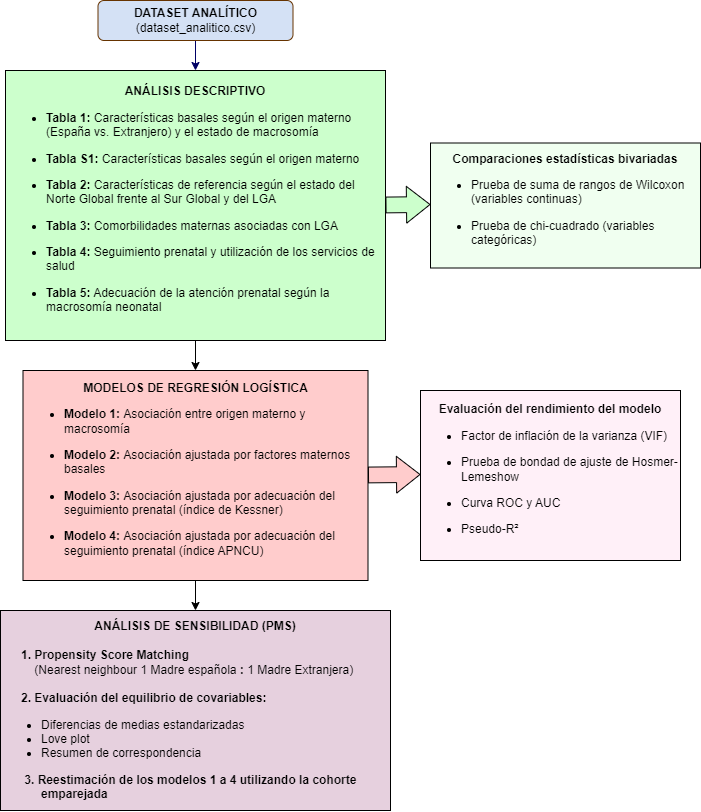

The diagram above was exported from draw.io. Its source (the exported page's mxGraphModel, read from the mxfile embedded in the PNG):
<mxGraphModel dx="744" dy="2045" grid="1" gridSize="10" guides="1" tooltips="1" connect="1" arrows="1" fold="1" page="1" pageScale="1" pageWidth="827" pageHeight="1169" math="0" shadow="0">
  <root>
    <mxCell id="0" />
    <mxCell id="1" parent="0" />
    <mxCell id="mquQhxw7jGt1Jp6rV-zr-14" style="edgeStyle=orthogonalEdgeStyle;rounded=0;orthogonalLoop=1;jettySize=auto;html=1;fillColor=#000066;strokeColor=light-dark(#000066,#FFFFFF);exitX=0.5;exitY=1;exitDx=0;exitDy=0;entryX=0.5;entryY=0;entryDx=0;entryDy=0;" edge="1" parent="1" target="mquQhxw7jGt1Jp6rV-zr-52">
      <mxGeometry relative="1" as="geometry">
        <mxPoint x="335" y="-890" as="sourcePoint" />
        <mxPoint x="335" y="-850" as="targetPoint" />
      </mxGeometry>
    </mxCell>
    <mxCell id="mquQhxw7jGt1Jp6rV-zr-54" style="edgeStyle=orthogonalEdgeStyle;rounded=0;orthogonalLoop=1;jettySize=auto;html=1;exitX=0.5;exitY=1;exitDx=0;exitDy=0;entryX=0.5;entryY=0;entryDx=0;entryDy=0;" edge="1" parent="1" source="mquQhxw7jGt1Jp6rV-zr-52" target="mquQhxw7jGt1Jp6rV-zr-53">
      <mxGeometry relative="1" as="geometry" />
    </mxCell>
    <mxCell id="mquQhxw7jGt1Jp6rV-zr-52" value="&lt;b&gt;ANÁLISIS DESCRIPTIVO&lt;/b&gt;&lt;div&gt;&lt;ul&gt;&lt;li style=&quot;text-align: left;&quot;&gt;&lt;b&gt;Tabla 1:&amp;nbsp;&lt;/b&gt;Características basales según el origen materno (España vs. Extranjero) y el estado de macrosomía&lt;/li&gt;&lt;/ul&gt;&lt;ul&gt;&lt;li style=&quot;text-align: left;&quot;&gt;&lt;b&gt;Tabla S1:&lt;/b&gt;&amp;nbsp;Características basales según el origen materno&lt;/li&gt;&lt;/ul&gt;&lt;ul&gt;&lt;li style=&quot;text-align: left;&quot;&gt;&lt;b&gt;Tabla 2:&lt;/b&gt;&amp;nbsp;Características de referencia según el estado del Norte Global frente al Sur Global y del LGA&lt;/li&gt;&lt;/ul&gt;&lt;ul&gt;&lt;li style=&quot;text-align: left;&quot;&gt;&lt;b&gt;Tabla 3:&lt;/b&gt;&amp;nbsp;Comorbilidades maternas asociadas con LGA&lt;/li&gt;&lt;/ul&gt;&lt;ul&gt;&lt;li style=&quot;text-align: left;&quot;&gt;&lt;b&gt;Tabla 4:&lt;/b&gt;&amp;nbsp;Seguimiento prenatal y utilización de los servicios de salud&lt;/li&gt;&lt;/ul&gt;&lt;ul&gt;&lt;li style=&quot;text-align: left;&quot;&gt;&lt;b&gt;Tabla 5:&lt;/b&gt;&amp;nbsp;Adecuación de la atención prenatal según la macrosomía neonatal&lt;/li&gt;&lt;/ul&gt;&lt;/div&gt;" style="rounded=0;whiteSpace=wrap;html=1;fillColor=light-dark(#CCFFCC,var(--ge-dark-color, #121212));" vertex="1" parent="1">
      <mxGeometry x="145" y="-860" width="380" height="270" as="geometry" />
    </mxCell>
    <mxCell id="mquQhxw7jGt1Jp6rV-zr-59" style="edgeStyle=orthogonalEdgeStyle;rounded=0;orthogonalLoop=1;jettySize=auto;html=1;exitX=0.5;exitY=1;exitDx=0;exitDy=0;entryX=0.5;entryY=0;entryDx=0;entryDy=0;" edge="1" parent="1" source="mquQhxw7jGt1Jp6rV-zr-53" target="mquQhxw7jGt1Jp6rV-zr-55">
      <mxGeometry relative="1" as="geometry" />
    </mxCell>
    <mxCell id="mquQhxw7jGt1Jp6rV-zr-53" value="&lt;b&gt;MODELOS DE REGRESIÓN LOGÍSTICA&lt;/b&gt;&lt;br&gt;&lt;div&gt;&lt;ul&gt;&lt;li style=&quot;text-align: left;&quot;&gt;&lt;b&gt;Modelo 1:&amp;nbsp;&lt;/b&gt;Asociación entre origen materno y macrosomía&lt;/li&gt;&lt;/ul&gt;&lt;ul&gt;&lt;li style=&quot;text-align: left;&quot;&gt;&lt;b&gt;Modelo 2:&amp;nbsp;&lt;/b&gt;Asociación ajustada por factores maternos basales&lt;/li&gt;&lt;/ul&gt;&lt;ul&gt;&lt;li style=&quot;text-align: left;&quot;&gt;&lt;b&gt;Modelo 3:&amp;nbsp;&lt;/b&gt;Asociación ajustada por adecuación del seguimiento prenatal (índice de Kessner)&lt;/li&gt;&lt;/ul&gt;&lt;ul&gt;&lt;li style=&quot;text-align: left;&quot;&gt;&lt;b&gt;Modelo 4:&amp;nbsp;&lt;/b&gt;Asociación ajustada por adecuación del seguimiento prenatal (índice APNCU)&lt;/li&gt;&lt;/ul&gt;&lt;/div&gt;" style="rounded=0;whiteSpace=wrap;html=1;fillColor=light-dark(#FFCCCC,var(--ge-dark-color, #121212));" vertex="1" parent="1">
      <mxGeometry x="162.5" y="-560" width="345" height="210" as="geometry" />
    </mxCell>
    <mxCell id="mquQhxw7jGt1Jp6rV-zr-55" value="&lt;b&gt;ANÁLISIS DE SENSIBILIDAD (PMS)&lt;/b&gt;&lt;div&gt;&lt;b style=&quot;text-align: left; background-color: transparent; color: light-dark(rgb(0, 0, 0), rgb(255, 255, 255));&quot;&gt;&lt;br&gt;&lt;/b&gt;&lt;/div&gt;&lt;div&gt;&lt;div style=&quot;text-align: left;&quot;&gt;&lt;b style=&quot;background-color: transparent; color: light-dark(rgb(0, 0, 0), rgb(255, 255, 255));&quot;&gt;&amp;nbsp; &amp;nbsp; &amp;nbsp; 1. Propensity Score Matching&lt;/b&gt;&lt;span style=&quot;background-color: transparent; color: light-dark(rgb(0, 0, 0), rgb(255, 255, 255));&quot;&gt;&amp;nbsp;&lt;/span&gt;&lt;/div&gt;&lt;div style=&quot;text-align: left;&quot;&gt;&lt;span style=&quot;background-color: transparent; color: light-dark(rgb(0, 0, 0), rgb(255, 255, 255));&quot;&gt;&amp;nbsp; &amp;nbsp; &amp;nbsp; &amp;nbsp; &amp;nbsp; (Nearest neighbour 1 Madre&amp;nbsp;española &lt;b&gt;:&lt;/b&gt; 1 Madre Extranjera)&lt;/span&gt;&lt;/div&gt;&lt;div style=&quot;text-align: left;&quot;&gt;&lt;span style=&quot;background-color: transparent; color: light-dark(rgb(0, 0, 0), rgb(255, 255, 255));&quot;&gt;&lt;br&gt;&lt;/span&gt;&lt;/div&gt;&lt;div style=&quot;text-align: left;&quot;&gt;&lt;b&gt;&lt;span style=&quot;background-color: transparent; color: light-dark(rgb(0, 0, 0), rgb(255, 255, 255));&quot;&gt;&amp;nbsp; &amp;nbsp; &amp;nbsp; 2.&amp;nbsp;&lt;/span&gt;&lt;span style=&quot;background-color: transparent; color: light-dark(rgb(0, 0, 0), rgb(255, 255, 255));&quot;&gt;Evaluación del equilibrio de covariables&lt;/span&gt;&lt;span style=&quot;background-color: transparent; color: light-dark(rgb(0, 0, 0), rgb(255, 255, 255));&quot;&gt;:&lt;/span&gt;&lt;/b&gt;&lt;/div&gt;&lt;div&gt;&lt;ul&gt;&lt;li style=&quot;text-align: left;&quot;&gt;&lt;span style=&quot;background-color: transparent; color: light-dark(rgb(0, 0, 0), rgb(255, 255, 255));&quot;&gt;Diferencias de medias estandarizadas&lt;/span&gt;&lt;/li&gt;&lt;li style=&quot;text-align: left;&quot;&gt;Love plot&lt;/li&gt;&lt;li style=&quot;text-align: left;&quot;&gt;Resumen de correspondencia&lt;/li&gt;&lt;/ul&gt;&lt;div style=&quot;text-align: left;&quot;&gt;&amp;nbsp; &amp;nbsp; &amp;nbsp; &amp;nbsp;&lt;b&gt;3.&amp;nbsp;&lt;/b&gt;&lt;span style=&quot;background-color: transparent; text-align: center;&quot;&gt;&lt;b&gt;Reestimación de los modelos 1 a 4 utilizando la cohorte &lt;span style=&quot;white-space: pre;&quot;&gt;&#09;&lt;/span&gt;&amp;nbsp; &amp;nbsp; &lt;span style=&quot;white-space: pre;&quot;&gt;&#09;&lt;/span&gt;&amp;nbsp; &amp;nbsp; emparejada&lt;/b&gt;&lt;/span&gt;&lt;/div&gt;&lt;/div&gt;&lt;/div&gt;" style="rounded=0;whiteSpace=wrap;html=1;fillColor=light-dark(#E6D0DE,var(--ge-dark-color, #121212));" vertex="1" parent="1">
      <mxGeometry x="140" y="-320" width="390" height="200" as="geometry" />
    </mxCell>
    <mxCell id="mquQhxw7jGt1Jp6rV-zr-56" value="&lt;b&gt;DATASET ANALÍTICO&lt;/b&gt;&lt;div&gt;(dataset_analitico.csv)&lt;/div&gt;" style="rounded=1;whiteSpace=wrap;html=1;fillColor=light-dark(#D4E1F5,var(--ge-dark-color, #121212));strokeColor=light-dark(#663300,#FFFFFF);" vertex="1" parent="1">
      <mxGeometry x="237.5" y="-930" width="195" height="40" as="geometry" />
    </mxCell>
    <mxCell id="mquQhxw7jGt1Jp6rV-zr-57" value="" style="shape=flexArrow;endArrow=classic;html=1;rounded=0;width=15.789473684210527;endSize=7.5052631578947375;fillColor=#FFCCCC;" edge="1" parent="1">
      <mxGeometry width="50" height="50" relative="1" as="geometry">
        <mxPoint x="507.5" y="-455.53" as="sourcePoint" />
        <mxPoint x="560" y="-456" as="targetPoint" />
      </mxGeometry>
    </mxCell>
    <mxCell id="mquQhxw7jGt1Jp6rV-zr-58" value="&lt;div&gt;&lt;b&gt;Evaluación del rendimiento del modelo&lt;/b&gt;&lt;/div&gt;&lt;div style=&quot;text-align: left;&quot;&gt;&lt;ul&gt;&lt;li&gt;Factor de inflación de la varianza (VIF)&lt;/li&gt;&lt;/ul&gt;&lt;ul&gt;&lt;li&gt;Prueba de bondad de ajuste de Hosmer-Lemeshow&lt;/li&gt;&lt;/ul&gt;&lt;ul&gt;&lt;li&gt;Curva ROC y AUC&lt;/li&gt;&lt;/ul&gt;&lt;ul&gt;&lt;li&gt;Pseudo-R²&lt;/li&gt;&lt;/ul&gt;&lt;/div&gt;" style="rounded=0;whiteSpace=wrap;html=1;fillColor=light-dark(#FFF0F8,var(--ge-dark-color, #121212));" vertex="1" parent="1">
      <mxGeometry x="560" y="-540" width="260" height="170" as="geometry" />
    </mxCell>
    <mxCell id="mquQhxw7jGt1Jp6rV-zr-60" value="" style="shape=flexArrow;endArrow=classic;html=1;rounded=0;width=15.789473684210527;endSize=7.5052631578947375;fillColor=#CCFFCC;" edge="1" parent="1">
      <mxGeometry width="50" height="50" relative="1" as="geometry">
        <mxPoint x="525" y="-725.53" as="sourcePoint" />
        <mxPoint x="570" y="-726" as="targetPoint" />
      </mxGeometry>
    </mxCell>
    <mxCell id="mquQhxw7jGt1Jp6rV-zr-61" value="&lt;div&gt;&lt;b&gt;Comparaciones estadísticas bivariadas&lt;/b&gt;&lt;/div&gt;&lt;div style=&quot;text-align: left;&quot;&gt;&lt;ul&gt;&lt;li&gt;&lt;span style=&quot;background-color: transparent; color: light-dark(rgb(0, 0, 0), rgb(255, 255, 255));&quot;&gt;Prueba de suma de rangos de Wilcoxon (variables continuas)&lt;/span&gt;&lt;/li&gt;&lt;/ul&gt;&lt;ul&gt;&lt;li&gt;&lt;span style=&quot;background-color: transparent; color: light-dark(rgb(0, 0, 0), rgb(255, 255, 255));&quot;&gt;Prueba de chi-cuadrado (variables categóricas)&lt;/span&gt;&lt;br&gt;&lt;/li&gt;&lt;/ul&gt;&lt;/div&gt;" style="rounded=0;whiteSpace=wrap;html=1;fillColor=light-dark(#F0FFF0,var(--ge-dark-color, #121212));" vertex="1" parent="1">
      <mxGeometry x="570" y="-787.5" width="270" height="125" as="geometry" />
    </mxCell>
  </root>
</mxGraphModel>